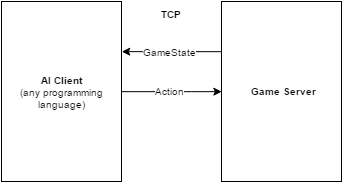

The diagram above was exported from draw.io. Its source (the exported page's mxGraphModel, read from the mxfile embedded in the PNG):
<mxGraphModel dx="869" dy="455" grid="1" gridSize="10" guides="1" tooltips="1" connect="1" arrows="1" fold="1" page="1" pageScale="1" pageWidth="826" pageHeight="1169" background="#ffffff" math="0" shadow="0">
  <root>
    <mxCell id="0" />
    <mxCell id="1" parent="0" />
    <mxCell id="2" style="edgeStyle=orthogonalEdgeStyle;rounded=0;comic=0;html=1;entryX=0;entryY=0.5;jettySize=auto;orthogonalLoop=1;fontSize=10;" edge="1" source="5" target="9" parent="1">
      <mxGeometry x="310" y="220.1724137931035" as="geometry">
        <Array as="points">
          <mxPoint x="380" y="220" />
          <mxPoint x="380" y="220" />
        </Array>
      </mxGeometry>
    </mxCell>
    <mxCell id="3" value="Action" style="text;html=1;resizable=0;points=[];align=center;verticalAlign=middle;labelBackgroundColor=#ffffff;fontSize=10;" vertex="1" connectable="0" parent="2">
      <mxGeometry x="-0.0511" y="1" relative="1" as="geometry">
        <mxPoint as="offset" />
      </mxGeometry>
    </mxCell>
    <mxCell id="4" value="Action" style="text;html=1;resizable=0;points=[];align=center;verticalAlign=middle;labelBackgroundColor=#ffffff;fontSize=10;" vertex="1" connectable="0" parent="1">
      <mxGeometry x="357.58620689655163" y="219.1724137931035" as="geometry">
        <mxPoint as="offset" />
      </mxGeometry>
    </mxCell>
    <mxCell id="5" value="&lt;b&gt;AI Client&lt;/b&gt;&lt;div&gt;(any programming language)&lt;/div&gt;" style="whiteSpace=wrap;html=1;fontSize=10;" vertex="1" parent="1">
      <mxGeometry x="190" y="130" width="120" height="180" as="geometry" />
    </mxCell>
    <mxCell id="6" style="edgeStyle=orthogonalEdgeStyle;rounded=0;comic=0;html=1;jettySize=auto;orthogonalLoop=1;fontSize=10;" edge="1" source="9" parent="1">
      <mxGeometry x="310.3103448275863" y="180.1724137931035" as="geometry">
        <mxPoint x="310.3103448275863" y="180.1724137931035" as="targetPoint" />
        <Array as="points">
          <mxPoint x="310" y="180" />
        </Array>
      </mxGeometry>
    </mxCell>
    <mxCell id="7" value="GameState" style="text;html=1;resizable=0;points=[];align=center;verticalAlign=middle;labelBackgroundColor=#ffffff;fontSize=10;" vertex="1" connectable="0" parent="6">
      <mxGeometry x="0.0653" relative="1" as="geometry">
        <mxPoint as="offset" />
      </mxGeometry>
    </mxCell>
    <mxCell id="8" value="GameState" style="text;html=1;resizable=0;points=[];align=center;verticalAlign=middle;labelBackgroundColor=#ffffff;fontSize=10;" vertex="1" connectable="0" parent="1">
      <mxGeometry x="356.8965517241379" y="180.1724137931035" as="geometry">
        <mxPoint as="offset" />
      </mxGeometry>
    </mxCell>
    <mxCell id="9" value="&lt;b&gt;Game Server&lt;/b&gt;" style="whiteSpace=wrap;html=1;fontSize=10;" vertex="1" parent="1">
      <mxGeometry x="410" y="130" width="120" height="180" as="geometry" />
    </mxCell>
    <mxCell id="10" value="TCP" style="text;html=1;align=center;fontStyle=1;verticalAlign=middle;spacingLeft=3;spacingRight=3;strokeColor=none;rotatable=0;points=[[0,0.5],[1,0.5]];portConstraint=eastwest;fontSize=10;" vertex="1" parent="1">
      <mxGeometry x="320" y="130" width="80" height="26" as="geometry" />
    </mxCell>
  </root>
</mxGraphModel>